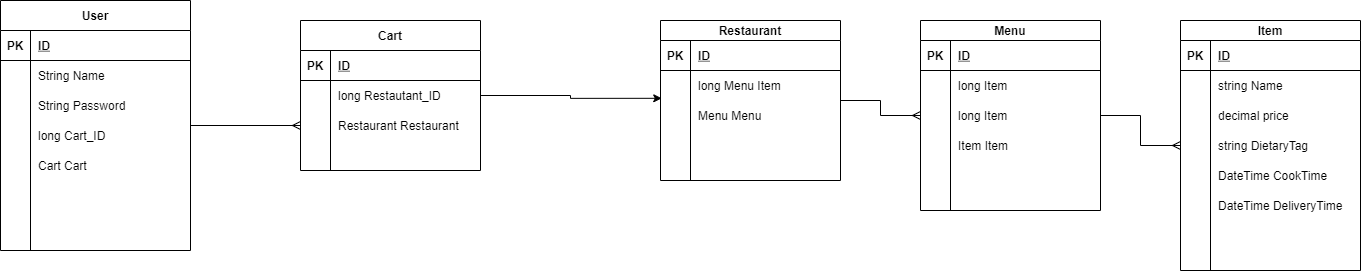

The diagram above was exported from draw.io. Its source (the exported page's mxGraphModel, read from the mxfile embedded in the PNG):
<mxGraphModel dx="2996" dy="863" grid="1" gridSize="10" guides="1" tooltips="1" connect="1" arrows="1" fold="1" page="1" pageScale="1" pageWidth="850" pageHeight="1100" math="0" shadow="0">
  <root>
    <mxCell id="0" />
    <mxCell id="1" parent="0" />
    <mxCell id="T2nu2P9RPVPGW3WGp5C3-1" value="Cart" style="shape=table;startSize=30;container=1;collapsible=1;childLayout=tableLayout;fixedRows=1;rowLines=0;fontStyle=1;align=center;resizeLast=1;" vertex="1" parent="1">
      <mxGeometry x="40" y="50" width="180" height="150" as="geometry" />
    </mxCell>
    <mxCell id="T2nu2P9RPVPGW3WGp5C3-2" value="" style="shape=partialRectangle;collapsible=0;dropTarget=0;pointerEvents=0;fillColor=none;top=0;left=0;bottom=1;right=0;points=[[0,0.5],[1,0.5]];portConstraint=eastwest;" vertex="1" parent="T2nu2P9RPVPGW3WGp5C3-1">
      <mxGeometry y="30" width="180" height="30" as="geometry" />
    </mxCell>
    <mxCell id="T2nu2P9RPVPGW3WGp5C3-3" value="PK" style="shape=partialRectangle;connectable=0;fillColor=none;top=0;left=0;bottom=0;right=0;fontStyle=1;overflow=hidden;" vertex="1" parent="T2nu2P9RPVPGW3WGp5C3-2">
      <mxGeometry width="30" height="30" as="geometry" />
    </mxCell>
    <mxCell id="T2nu2P9RPVPGW3WGp5C3-4" value="ID" style="shape=partialRectangle;connectable=0;fillColor=none;top=0;left=0;bottom=0;right=0;align=left;spacingLeft=6;fontStyle=5;overflow=hidden;" vertex="1" parent="T2nu2P9RPVPGW3WGp5C3-2">
      <mxGeometry x="30" width="150" height="30" as="geometry" />
    </mxCell>
    <mxCell id="T2nu2P9RPVPGW3WGp5C3-5" value="" style="shape=partialRectangle;collapsible=0;dropTarget=0;pointerEvents=0;fillColor=none;top=0;left=0;bottom=0;right=0;points=[[0,0.5],[1,0.5]];portConstraint=eastwest;" vertex="1" parent="T2nu2P9RPVPGW3WGp5C3-1">
      <mxGeometry y="60" width="180" height="30" as="geometry" />
    </mxCell>
    <mxCell id="T2nu2P9RPVPGW3WGp5C3-6" value="" style="shape=partialRectangle;connectable=0;fillColor=none;top=0;left=0;bottom=0;right=0;editable=1;overflow=hidden;" vertex="1" parent="T2nu2P9RPVPGW3WGp5C3-5">
      <mxGeometry width="30" height="30" as="geometry" />
    </mxCell>
    <mxCell id="T2nu2P9RPVPGW3WGp5C3-7" value="long Restautant_ID " style="shape=partialRectangle;connectable=0;fillColor=none;top=0;left=0;bottom=0;right=0;align=left;spacingLeft=6;overflow=hidden;" vertex="1" parent="T2nu2P9RPVPGW3WGp5C3-5">
      <mxGeometry x="30" width="150" height="30" as="geometry" />
    </mxCell>
    <mxCell id="T2nu2P9RPVPGW3WGp5C3-8" value="" style="shape=partialRectangle;collapsible=0;dropTarget=0;pointerEvents=0;fillColor=none;top=0;left=0;bottom=0;right=0;points=[[0,0.5],[1,0.5]];portConstraint=eastwest;" vertex="1" parent="T2nu2P9RPVPGW3WGp5C3-1">
      <mxGeometry y="90" width="180" height="30" as="geometry" />
    </mxCell>
    <mxCell id="T2nu2P9RPVPGW3WGp5C3-9" value="" style="shape=partialRectangle;connectable=0;fillColor=none;top=0;left=0;bottom=0;right=0;editable=1;overflow=hidden;" vertex="1" parent="T2nu2P9RPVPGW3WGp5C3-8">
      <mxGeometry width="30" height="30" as="geometry" />
    </mxCell>
    <mxCell id="T2nu2P9RPVPGW3WGp5C3-10" value="Restaurant Restaurant  " style="shape=partialRectangle;connectable=0;fillColor=none;top=0;left=0;bottom=0;right=0;align=left;spacingLeft=6;overflow=hidden;" vertex="1" parent="T2nu2P9RPVPGW3WGp5C3-8">
      <mxGeometry x="30" width="150" height="30" as="geometry" />
    </mxCell>
    <mxCell id="T2nu2P9RPVPGW3WGp5C3-11" value="" style="shape=partialRectangle;collapsible=0;dropTarget=0;pointerEvents=0;fillColor=none;top=0;left=0;bottom=0;right=0;points=[[0,0.5],[1,0.5]];portConstraint=eastwest;" vertex="1" parent="T2nu2P9RPVPGW3WGp5C3-1">
      <mxGeometry y="120" width="180" height="30" as="geometry" />
    </mxCell>
    <mxCell id="T2nu2P9RPVPGW3WGp5C3-12" value="" style="shape=partialRectangle;connectable=0;fillColor=none;top=0;left=0;bottom=0;right=0;editable=1;overflow=hidden;" vertex="1" parent="T2nu2P9RPVPGW3WGp5C3-11">
      <mxGeometry width="30" height="30" as="geometry" />
    </mxCell>
    <mxCell id="T2nu2P9RPVPGW3WGp5C3-13" value="" style="shape=partialRectangle;connectable=0;fillColor=none;top=0;left=0;bottom=0;right=0;align=left;spacingLeft=6;overflow=hidden;" vertex="1" parent="T2nu2P9RPVPGW3WGp5C3-11">
      <mxGeometry x="30" width="150" height="30" as="geometry" />
    </mxCell>
    <mxCell id="T2nu2P9RPVPGW3WGp5C3-65" value="" style="edgeStyle=orthogonalEdgeStyle;rounded=0;orthogonalLoop=1;jettySize=auto;html=1;endArrow=ERmany;endFill=0;" edge="1" parent="1" source="T2nu2P9RPVPGW3WGp5C3-14" target="T2nu2P9RPVPGW3WGp5C3-52">
      <mxGeometry relative="1" as="geometry" />
    </mxCell>
    <mxCell id="T2nu2P9RPVPGW3WGp5C3-14" value="Restaurant" style="shape=table;startSize=20;container=1;collapsible=1;childLayout=tableLayout;fixedRows=1;rowLines=0;fontStyle=1;align=center;resizeLast=1;" vertex="1" parent="1">
      <mxGeometry x="400" y="50" width="180" height="160" as="geometry" />
    </mxCell>
    <mxCell id="T2nu2P9RPVPGW3WGp5C3-15" value="" style="shape=partialRectangle;collapsible=0;dropTarget=0;pointerEvents=0;fillColor=none;top=0;left=0;bottom=1;right=0;points=[[0,0.5],[1,0.5]];portConstraint=eastwest;" vertex="1" parent="T2nu2P9RPVPGW3WGp5C3-14">
      <mxGeometry y="20" width="180" height="30" as="geometry" />
    </mxCell>
    <mxCell id="T2nu2P9RPVPGW3WGp5C3-16" value="PK" style="shape=partialRectangle;connectable=0;fillColor=none;top=0;left=0;bottom=0;right=0;fontStyle=1;overflow=hidden;" vertex="1" parent="T2nu2P9RPVPGW3WGp5C3-15">
      <mxGeometry width="30" height="30" as="geometry" />
    </mxCell>
    <mxCell id="T2nu2P9RPVPGW3WGp5C3-17" value="ID" style="shape=partialRectangle;connectable=0;fillColor=none;top=0;left=0;bottom=0;right=0;align=left;spacingLeft=6;fontStyle=5;overflow=hidden;" vertex="1" parent="T2nu2P9RPVPGW3WGp5C3-15">
      <mxGeometry x="30" width="150" height="30" as="geometry" />
    </mxCell>
    <mxCell id="T2nu2P9RPVPGW3WGp5C3-18" value="" style="shape=partialRectangle;collapsible=0;dropTarget=0;pointerEvents=0;fillColor=none;top=0;left=0;bottom=0;right=0;points=[[0,0.5],[1,0.5]];portConstraint=eastwest;" vertex="1" parent="T2nu2P9RPVPGW3WGp5C3-14">
      <mxGeometry y="50" width="180" height="30" as="geometry" />
    </mxCell>
    <mxCell id="T2nu2P9RPVPGW3WGp5C3-19" value="" style="shape=partialRectangle;connectable=0;fillColor=none;top=0;left=0;bottom=0;right=0;editable=1;overflow=hidden;" vertex="1" parent="T2nu2P9RPVPGW3WGp5C3-18">
      <mxGeometry width="30" height="30" as="geometry" />
    </mxCell>
    <mxCell id="T2nu2P9RPVPGW3WGp5C3-20" value="long Menu Item" style="shape=partialRectangle;connectable=0;fillColor=none;top=0;left=0;bottom=0;right=0;align=left;spacingLeft=6;overflow=hidden;" vertex="1" parent="T2nu2P9RPVPGW3WGp5C3-18">
      <mxGeometry x="30" width="150" height="30" as="geometry" />
    </mxCell>
    <mxCell id="T2nu2P9RPVPGW3WGp5C3-21" value="" style="shape=partialRectangle;collapsible=0;dropTarget=0;pointerEvents=0;fillColor=none;top=0;left=0;bottom=0;right=0;points=[[0,0.5],[1,0.5]];portConstraint=eastwest;" vertex="1" parent="T2nu2P9RPVPGW3WGp5C3-14">
      <mxGeometry y="80" width="180" height="30" as="geometry" />
    </mxCell>
    <mxCell id="T2nu2P9RPVPGW3WGp5C3-22" value="" style="shape=partialRectangle;connectable=0;fillColor=none;top=0;left=0;bottom=0;right=0;editable=1;overflow=hidden;" vertex="1" parent="T2nu2P9RPVPGW3WGp5C3-21">
      <mxGeometry width="30" height="30" as="geometry" />
    </mxCell>
    <mxCell id="T2nu2P9RPVPGW3WGp5C3-23" value="Menu Menu" style="shape=partialRectangle;connectable=0;fillColor=none;top=0;left=0;bottom=0;right=0;align=left;spacingLeft=6;overflow=hidden;" vertex="1" parent="T2nu2P9RPVPGW3WGp5C3-21">
      <mxGeometry x="30" width="150" height="30" as="geometry" />
    </mxCell>
    <mxCell id="T2nu2P9RPVPGW3WGp5C3-24" value="" style="shape=partialRectangle;collapsible=0;dropTarget=0;pointerEvents=0;fillColor=none;top=0;left=0;bottom=0;right=0;points=[[0,0.5],[1,0.5]];portConstraint=eastwest;" vertex="1" parent="T2nu2P9RPVPGW3WGp5C3-14">
      <mxGeometry y="110" width="180" height="30" as="geometry" />
    </mxCell>
    <mxCell id="T2nu2P9RPVPGW3WGp5C3-25" value="" style="shape=partialRectangle;connectable=0;fillColor=none;top=0;left=0;bottom=0;right=0;editable=1;overflow=hidden;" vertex="1" parent="T2nu2P9RPVPGW3WGp5C3-24">
      <mxGeometry width="30" height="30" as="geometry" />
    </mxCell>
    <mxCell id="T2nu2P9RPVPGW3WGp5C3-26" value="" style="shape=partialRectangle;connectable=0;fillColor=none;top=0;left=0;bottom=0;right=0;align=left;spacingLeft=6;overflow=hidden;" vertex="1" parent="T2nu2P9RPVPGW3WGp5C3-24">
      <mxGeometry x="30" width="150" height="30" as="geometry" />
    </mxCell>
    <mxCell id="T2nu2P9RPVPGW3WGp5C3-27" style="edgeStyle=orthogonalEdgeStyle;rounded=0;orthogonalLoop=1;jettySize=auto;html=1;entryX=0.007;entryY=-0.073;entryDx=0;entryDy=0;entryPerimeter=0;" edge="1" parent="1" source="T2nu2P9RPVPGW3WGp5C3-5" target="T2nu2P9RPVPGW3WGp5C3-21">
      <mxGeometry relative="1" as="geometry" />
    </mxCell>
    <mxCell id="T2nu2P9RPVPGW3WGp5C3-105" style="edgeStyle=orthogonalEdgeStyle;rounded=0;orthogonalLoop=1;jettySize=auto;html=1;entryX=0;entryY=0.5;entryDx=0;entryDy=0;endArrow=ERmany;endFill=0;" edge="1" parent="1" source="T2nu2P9RPVPGW3WGp5C3-35" target="T2nu2P9RPVPGW3WGp5C3-8">
      <mxGeometry relative="1" as="geometry" />
    </mxCell>
    <mxCell id="T2nu2P9RPVPGW3WGp5C3-35" value="User" style="shape=table;startSize=30;container=1;collapsible=1;childLayout=tableLayout;fixedRows=1;rowLines=0;fontStyle=1;align=center;resizeLast=1;" vertex="1" parent="1">
      <mxGeometry x="-260" y="30" width="190" height="250" as="geometry" />
    </mxCell>
    <mxCell id="T2nu2P9RPVPGW3WGp5C3-36" value="" style="shape=partialRectangle;collapsible=0;dropTarget=0;pointerEvents=0;fillColor=none;top=0;left=0;bottom=1;right=0;points=[[0,0.5],[1,0.5]];portConstraint=eastwest;" vertex="1" parent="T2nu2P9RPVPGW3WGp5C3-35">
      <mxGeometry y="30" width="190" height="30" as="geometry" />
    </mxCell>
    <mxCell id="T2nu2P9RPVPGW3WGp5C3-37" value="PK" style="shape=partialRectangle;connectable=0;fillColor=none;top=0;left=0;bottom=0;right=0;fontStyle=1;overflow=hidden;" vertex="1" parent="T2nu2P9RPVPGW3WGp5C3-36">
      <mxGeometry width="30" height="30" as="geometry" />
    </mxCell>
    <mxCell id="T2nu2P9RPVPGW3WGp5C3-38" value="ID" style="shape=partialRectangle;connectable=0;fillColor=none;top=0;left=0;bottom=0;right=0;align=left;spacingLeft=6;fontStyle=5;overflow=hidden;" vertex="1" parent="T2nu2P9RPVPGW3WGp5C3-36">
      <mxGeometry x="30" width="160" height="30" as="geometry" />
    </mxCell>
    <mxCell id="T2nu2P9RPVPGW3WGp5C3-39" value="" style="shape=partialRectangle;collapsible=0;dropTarget=0;pointerEvents=0;fillColor=none;top=0;left=0;bottom=0;right=0;points=[[0,0.5],[1,0.5]];portConstraint=eastwest;" vertex="1" parent="T2nu2P9RPVPGW3WGp5C3-35">
      <mxGeometry y="60" width="190" height="30" as="geometry" />
    </mxCell>
    <mxCell id="T2nu2P9RPVPGW3WGp5C3-40" value="" style="shape=partialRectangle;connectable=0;fillColor=none;top=0;left=0;bottom=0;right=0;editable=1;overflow=hidden;" vertex="1" parent="T2nu2P9RPVPGW3WGp5C3-39">
      <mxGeometry width="30" height="30" as="geometry" />
    </mxCell>
    <mxCell id="T2nu2P9RPVPGW3WGp5C3-41" value="String Name" style="shape=partialRectangle;connectable=0;fillColor=none;top=0;left=0;bottom=0;right=0;align=left;spacingLeft=6;overflow=hidden;" vertex="1" parent="T2nu2P9RPVPGW3WGp5C3-39">
      <mxGeometry x="30" width="160" height="30" as="geometry" />
    </mxCell>
    <mxCell id="T2nu2P9RPVPGW3WGp5C3-42" value="" style="shape=partialRectangle;collapsible=0;dropTarget=0;pointerEvents=0;fillColor=none;top=0;left=0;bottom=0;right=0;points=[[0,0.5],[1,0.5]];portConstraint=eastwest;" vertex="1" parent="T2nu2P9RPVPGW3WGp5C3-35">
      <mxGeometry y="90" width="190" height="30" as="geometry" />
    </mxCell>
    <mxCell id="T2nu2P9RPVPGW3WGp5C3-43" value="" style="shape=partialRectangle;connectable=0;fillColor=none;top=0;left=0;bottom=0;right=0;editable=1;overflow=hidden;" vertex="1" parent="T2nu2P9RPVPGW3WGp5C3-42">
      <mxGeometry width="30" height="30" as="geometry" />
    </mxCell>
    <mxCell id="T2nu2P9RPVPGW3WGp5C3-44" value="String Password" style="shape=partialRectangle;connectable=0;fillColor=none;top=0;left=0;bottom=0;right=0;align=left;spacingLeft=6;overflow=hidden;" vertex="1" parent="T2nu2P9RPVPGW3WGp5C3-42">
      <mxGeometry x="30" width="160" height="30" as="geometry" />
    </mxCell>
    <mxCell id="T2nu2P9RPVPGW3WGp5C3-45" value="" style="shape=partialRectangle;collapsible=0;dropTarget=0;pointerEvents=0;fillColor=none;top=0;left=0;bottom=0;right=0;points=[[0,0.5],[1,0.5]];portConstraint=eastwest;" vertex="1" parent="T2nu2P9RPVPGW3WGp5C3-35">
      <mxGeometry y="120" width="190" height="30" as="geometry" />
    </mxCell>
    <mxCell id="T2nu2P9RPVPGW3WGp5C3-46" value="" style="shape=partialRectangle;connectable=0;fillColor=none;top=0;left=0;bottom=0;right=0;editable=1;overflow=hidden;" vertex="1" parent="T2nu2P9RPVPGW3WGp5C3-45">
      <mxGeometry width="30" height="30" as="geometry" />
    </mxCell>
    <mxCell id="T2nu2P9RPVPGW3WGp5C3-47" value="long Cart_ID" style="shape=partialRectangle;connectable=0;fillColor=none;top=0;left=0;bottom=0;right=0;align=left;spacingLeft=6;overflow=hidden;" vertex="1" parent="T2nu2P9RPVPGW3WGp5C3-45">
      <mxGeometry x="30" width="160" height="30" as="geometry" />
    </mxCell>
    <mxCell id="T2nu2P9RPVPGW3WGp5C3-49" value="" style="shape=partialRectangle;collapsible=0;dropTarget=0;pointerEvents=0;fillColor=none;top=0;left=0;bottom=0;right=0;points=[[0,0.5],[1,0.5]];portConstraint=eastwest;" vertex="1" parent="T2nu2P9RPVPGW3WGp5C3-35">
      <mxGeometry y="150" width="190" height="30" as="geometry" />
    </mxCell>
    <mxCell id="T2nu2P9RPVPGW3WGp5C3-50" value="" style="shape=partialRectangle;connectable=0;fillColor=none;top=0;left=0;bottom=0;right=0;editable=1;overflow=hidden;" vertex="1" parent="T2nu2P9RPVPGW3WGp5C3-49">
      <mxGeometry width="30" height="30" as="geometry" />
    </mxCell>
    <mxCell id="T2nu2P9RPVPGW3WGp5C3-51" value="Cart Cart" style="shape=partialRectangle;connectable=0;fillColor=none;top=0;left=0;bottom=0;right=0;align=left;spacingLeft=6;overflow=hidden;" vertex="1" parent="T2nu2P9RPVPGW3WGp5C3-49">
      <mxGeometry x="30" width="160" height="30" as="geometry" />
    </mxCell>
    <mxCell id="T2nu2P9RPVPGW3WGp5C3-82" value="" style="edgeStyle=orthogonalEdgeStyle;rounded=0;orthogonalLoop=1;jettySize=auto;html=1;endArrow=ERmany;endFill=0;" edge="1" parent="1" source="T2nu2P9RPVPGW3WGp5C3-52" target="T2nu2P9RPVPGW3WGp5C3-69">
      <mxGeometry relative="1" as="geometry" />
    </mxCell>
    <mxCell id="T2nu2P9RPVPGW3WGp5C3-52" value="Menu" style="shape=table;startSize=20;container=1;collapsible=1;childLayout=tableLayout;fixedRows=1;rowLines=0;fontStyle=1;align=center;resizeLast=1;" vertex="1" parent="1">
      <mxGeometry x="660" y="50" width="180" height="190" as="geometry" />
    </mxCell>
    <mxCell id="T2nu2P9RPVPGW3WGp5C3-53" value="" style="shape=partialRectangle;collapsible=0;dropTarget=0;pointerEvents=0;fillColor=none;top=0;left=0;bottom=1;right=0;points=[[0,0.5],[1,0.5]];portConstraint=eastwest;" vertex="1" parent="T2nu2P9RPVPGW3WGp5C3-52">
      <mxGeometry y="20" width="180" height="30" as="geometry" />
    </mxCell>
    <mxCell id="T2nu2P9RPVPGW3WGp5C3-54" value="PK" style="shape=partialRectangle;connectable=0;fillColor=none;top=0;left=0;bottom=0;right=0;fontStyle=1;overflow=hidden;" vertex="1" parent="T2nu2P9RPVPGW3WGp5C3-53">
      <mxGeometry width="30" height="30" as="geometry" />
    </mxCell>
    <mxCell id="T2nu2P9RPVPGW3WGp5C3-55" value="ID" style="shape=partialRectangle;connectable=0;fillColor=none;top=0;left=0;bottom=0;right=0;align=left;spacingLeft=6;fontStyle=5;overflow=hidden;" vertex="1" parent="T2nu2P9RPVPGW3WGp5C3-53">
      <mxGeometry x="30" width="150" height="30" as="geometry" />
    </mxCell>
    <mxCell id="T2nu2P9RPVPGW3WGp5C3-56" value="" style="shape=partialRectangle;collapsible=0;dropTarget=0;pointerEvents=0;fillColor=none;top=0;left=0;bottom=0;right=0;points=[[0,0.5],[1,0.5]];portConstraint=eastwest;" vertex="1" parent="T2nu2P9RPVPGW3WGp5C3-52">
      <mxGeometry y="50" width="180" height="30" as="geometry" />
    </mxCell>
    <mxCell id="T2nu2P9RPVPGW3WGp5C3-57" value="" style="shape=partialRectangle;connectable=0;fillColor=none;top=0;left=0;bottom=0;right=0;editable=1;overflow=hidden;" vertex="1" parent="T2nu2P9RPVPGW3WGp5C3-56">
      <mxGeometry width="30" height="30" as="geometry" />
    </mxCell>
    <mxCell id="T2nu2P9RPVPGW3WGp5C3-58" value="long Item " style="shape=partialRectangle;connectable=0;fillColor=none;top=0;left=0;bottom=0;right=0;align=left;spacingLeft=6;overflow=hidden;" vertex="1" parent="T2nu2P9RPVPGW3WGp5C3-56">
      <mxGeometry x="30" width="150" height="30" as="geometry" />
    </mxCell>
    <mxCell id="T2nu2P9RPVPGW3WGp5C3-66" value="" style="shape=partialRectangle;collapsible=0;dropTarget=0;pointerEvents=0;fillColor=none;top=0;left=0;bottom=0;right=0;points=[[0,0.5],[1,0.5]];portConstraint=eastwest;" vertex="1" parent="T2nu2P9RPVPGW3WGp5C3-52">
      <mxGeometry y="80" width="180" height="30" as="geometry" />
    </mxCell>
    <mxCell id="T2nu2P9RPVPGW3WGp5C3-67" value="" style="shape=partialRectangle;connectable=0;fillColor=none;top=0;left=0;bottom=0;right=0;editable=1;overflow=hidden;" vertex="1" parent="T2nu2P9RPVPGW3WGp5C3-66">
      <mxGeometry width="30" height="30" as="geometry" />
    </mxCell>
    <mxCell id="T2nu2P9RPVPGW3WGp5C3-68" value="long Item " style="shape=partialRectangle;connectable=0;fillColor=none;top=0;left=0;bottom=0;right=0;align=left;spacingLeft=6;overflow=hidden;" vertex="1" parent="T2nu2P9RPVPGW3WGp5C3-66">
      <mxGeometry x="30" width="150" height="30" as="geometry" />
    </mxCell>
    <mxCell id="T2nu2P9RPVPGW3WGp5C3-62" value="" style="shape=partialRectangle;collapsible=0;dropTarget=0;pointerEvents=0;fillColor=none;top=0;left=0;bottom=0;right=0;points=[[0,0.5],[1,0.5]];portConstraint=eastwest;" vertex="1" parent="T2nu2P9RPVPGW3WGp5C3-52">
      <mxGeometry y="110" width="180" height="30" as="geometry" />
    </mxCell>
    <mxCell id="T2nu2P9RPVPGW3WGp5C3-63" value="" style="shape=partialRectangle;connectable=0;fillColor=none;top=0;left=0;bottom=0;right=0;editable=1;overflow=hidden;" vertex="1" parent="T2nu2P9RPVPGW3WGp5C3-62">
      <mxGeometry width="30" height="30" as="geometry" />
    </mxCell>
    <mxCell id="T2nu2P9RPVPGW3WGp5C3-64" value="Item Item" style="shape=partialRectangle;connectable=0;fillColor=none;top=0;left=0;bottom=0;right=0;align=left;spacingLeft=6;overflow=hidden;" vertex="1" parent="T2nu2P9RPVPGW3WGp5C3-62">
      <mxGeometry x="30" width="150" height="30" as="geometry" />
    </mxCell>
    <mxCell id="T2nu2P9RPVPGW3WGp5C3-69" value="Item" style="shape=table;startSize=20;container=1;collapsible=1;childLayout=tableLayout;fixedRows=1;rowLines=0;fontStyle=1;align=center;resizeLast=1;" vertex="1" parent="1">
      <mxGeometry x="920" y="50" width="180" height="250" as="geometry" />
    </mxCell>
    <mxCell id="T2nu2P9RPVPGW3WGp5C3-70" value="" style="shape=partialRectangle;collapsible=0;dropTarget=0;pointerEvents=0;fillColor=none;top=0;left=0;bottom=1;right=0;points=[[0,0.5],[1,0.5]];portConstraint=eastwest;" vertex="1" parent="T2nu2P9RPVPGW3WGp5C3-69">
      <mxGeometry y="20" width="180" height="30" as="geometry" />
    </mxCell>
    <mxCell id="T2nu2P9RPVPGW3WGp5C3-71" value="PK" style="shape=partialRectangle;connectable=0;fillColor=none;top=0;left=0;bottom=0;right=0;fontStyle=1;overflow=hidden;" vertex="1" parent="T2nu2P9RPVPGW3WGp5C3-70">
      <mxGeometry width="30" height="30" as="geometry" />
    </mxCell>
    <mxCell id="T2nu2P9RPVPGW3WGp5C3-72" value="ID" style="shape=partialRectangle;connectable=0;fillColor=none;top=0;left=0;bottom=0;right=0;align=left;spacingLeft=6;fontStyle=5;overflow=hidden;" vertex="1" parent="T2nu2P9RPVPGW3WGp5C3-70">
      <mxGeometry x="30" width="150" height="30" as="geometry" />
    </mxCell>
    <mxCell id="T2nu2P9RPVPGW3WGp5C3-73" value="" style="shape=partialRectangle;collapsible=0;dropTarget=0;pointerEvents=0;fillColor=none;top=0;left=0;bottom=0;right=0;points=[[0,0.5],[1,0.5]];portConstraint=eastwest;" vertex="1" parent="T2nu2P9RPVPGW3WGp5C3-69">
      <mxGeometry y="50" width="180" height="30" as="geometry" />
    </mxCell>
    <mxCell id="T2nu2P9RPVPGW3WGp5C3-74" value="" style="shape=partialRectangle;connectable=0;fillColor=none;top=0;left=0;bottom=0;right=0;editable=1;overflow=hidden;" vertex="1" parent="T2nu2P9RPVPGW3WGp5C3-73">
      <mxGeometry width="30" height="30" as="geometry" />
    </mxCell>
    <mxCell id="T2nu2P9RPVPGW3WGp5C3-75" value="string Name" style="shape=partialRectangle;connectable=0;fillColor=none;top=0;left=0;bottom=0;right=0;align=left;spacingLeft=6;overflow=hidden;" vertex="1" parent="T2nu2P9RPVPGW3WGp5C3-73">
      <mxGeometry x="30" width="150" height="30" as="geometry" />
    </mxCell>
    <mxCell id="T2nu2P9RPVPGW3WGp5C3-76" value="" style="shape=partialRectangle;collapsible=0;dropTarget=0;pointerEvents=0;fillColor=none;top=0;left=0;bottom=0;right=0;points=[[0,0.5],[1,0.5]];portConstraint=eastwest;" vertex="1" parent="T2nu2P9RPVPGW3WGp5C3-69">
      <mxGeometry y="80" width="180" height="30" as="geometry" />
    </mxCell>
    <mxCell id="T2nu2P9RPVPGW3WGp5C3-77" value="" style="shape=partialRectangle;connectable=0;fillColor=none;top=0;left=0;bottom=0;right=0;editable=1;overflow=hidden;" vertex="1" parent="T2nu2P9RPVPGW3WGp5C3-76">
      <mxGeometry width="30" height="30" as="geometry" />
    </mxCell>
    <mxCell id="T2nu2P9RPVPGW3WGp5C3-78" value="decimal price" style="shape=partialRectangle;connectable=0;fillColor=none;top=0;left=0;bottom=0;right=0;align=left;spacingLeft=6;overflow=hidden;" vertex="1" parent="T2nu2P9RPVPGW3WGp5C3-76">
      <mxGeometry x="30" width="150" height="30" as="geometry" />
    </mxCell>
    <mxCell id="T2nu2P9RPVPGW3WGp5C3-79" value="" style="shape=partialRectangle;collapsible=0;dropTarget=0;pointerEvents=0;fillColor=none;top=0;left=0;bottom=0;right=0;points=[[0,0.5],[1,0.5]];portConstraint=eastwest;" vertex="1" parent="T2nu2P9RPVPGW3WGp5C3-69">
      <mxGeometry y="110" width="180" height="30" as="geometry" />
    </mxCell>
    <mxCell id="T2nu2P9RPVPGW3WGp5C3-80" value="" style="shape=partialRectangle;connectable=0;fillColor=none;top=0;left=0;bottom=0;right=0;editable=1;overflow=hidden;" vertex="1" parent="T2nu2P9RPVPGW3WGp5C3-79">
      <mxGeometry width="30" height="30" as="geometry" />
    </mxCell>
    <mxCell id="T2nu2P9RPVPGW3WGp5C3-81" value="string DietaryTag" style="shape=partialRectangle;connectable=0;fillColor=none;top=0;left=0;bottom=0;right=0;align=left;spacingLeft=6;overflow=hidden;" vertex="1" parent="T2nu2P9RPVPGW3WGp5C3-79">
      <mxGeometry x="30" width="150" height="30" as="geometry" />
    </mxCell>
    <mxCell id="T2nu2P9RPVPGW3WGp5C3-83" value="" style="shape=partialRectangle;collapsible=0;dropTarget=0;pointerEvents=0;fillColor=none;top=0;left=0;bottom=0;right=0;points=[[0,0.5],[1,0.5]];portConstraint=eastwest;" vertex="1" parent="T2nu2P9RPVPGW3WGp5C3-69">
      <mxGeometry y="140" width="180" height="30" as="geometry" />
    </mxCell>
    <mxCell id="T2nu2P9RPVPGW3WGp5C3-84" value="" style="shape=partialRectangle;connectable=0;fillColor=none;top=0;left=0;bottom=0;right=0;editable=1;overflow=hidden;" vertex="1" parent="T2nu2P9RPVPGW3WGp5C3-83">
      <mxGeometry width="30" height="30" as="geometry" />
    </mxCell>
    <mxCell id="T2nu2P9RPVPGW3WGp5C3-85" value="DateTime CookTime" style="shape=partialRectangle;connectable=0;fillColor=none;top=0;left=0;bottom=0;right=0;align=left;spacingLeft=6;overflow=hidden;" vertex="1" parent="T2nu2P9RPVPGW3WGp5C3-83">
      <mxGeometry x="30" width="150" height="30" as="geometry" />
    </mxCell>
    <mxCell id="T2nu2P9RPVPGW3WGp5C3-102" value="" style="shape=partialRectangle;collapsible=0;dropTarget=0;pointerEvents=0;fillColor=none;top=0;left=0;bottom=0;right=0;points=[[0,0.5],[1,0.5]];portConstraint=eastwest;" vertex="1" parent="T2nu2P9RPVPGW3WGp5C3-69">
      <mxGeometry y="170" width="180" height="30" as="geometry" />
    </mxCell>
    <mxCell id="T2nu2P9RPVPGW3WGp5C3-103" value="" style="shape=partialRectangle;connectable=0;fillColor=none;top=0;left=0;bottom=0;right=0;editable=1;overflow=hidden;" vertex="1" parent="T2nu2P9RPVPGW3WGp5C3-102">
      <mxGeometry width="30" height="30" as="geometry" />
    </mxCell>
    <mxCell id="T2nu2P9RPVPGW3WGp5C3-104" value="DateTime DeliveryTime" style="shape=partialRectangle;connectable=0;fillColor=none;top=0;left=0;bottom=0;right=0;align=left;spacingLeft=6;overflow=hidden;" vertex="1" parent="T2nu2P9RPVPGW3WGp5C3-102">
      <mxGeometry x="30" width="150" height="30" as="geometry" />
    </mxCell>
  </root>
</mxGraphModel>